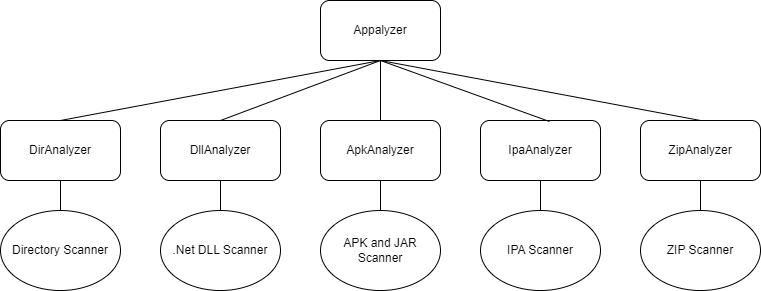

The diagram above was exported from draw.io. Its source (the exported page's mxGraphModel, read from the mxfile embedded in the PNG):
<mxGraphModel dx="2074" dy="1204" grid="1" gridSize="10" guides="1" tooltips="1" connect="1" arrows="1" fold="1" page="1" pageScale="1" pageWidth="850" pageHeight="1100" math="0" shadow="0">
  <root>
    <mxCell id="0" />
    <mxCell id="1" parent="0" />
    <mxCell id="6lUX4aUYZcDctyABewxn-1" value="Appalyzer" style="rounded=1;whiteSpace=wrap;html=1;" vertex="1" parent="1">
      <mxGeometry x="360" y="40" width="120" height="60" as="geometry" />
    </mxCell>
    <mxCell id="6lUX4aUYZcDctyABewxn-2" value="DirAnalyzer" style="rounded=1;whiteSpace=wrap;html=1;" vertex="1" parent="1">
      <mxGeometry x="40" y="160" width="120" height="60" as="geometry" />
    </mxCell>
    <mxCell id="6lUX4aUYZcDctyABewxn-3" value="DllAnalyzer" style="rounded=1;whiteSpace=wrap;html=1;" vertex="1" parent="1">
      <mxGeometry x="200" y="160" width="120" height="60" as="geometry" />
    </mxCell>
    <mxCell id="6lUX4aUYZcDctyABewxn-4" value="ApkAnalyzer" style="rounded=1;whiteSpace=wrap;html=1;" vertex="1" parent="1">
      <mxGeometry x="360" y="160" width="120" height="60" as="geometry" />
    </mxCell>
    <mxCell id="6lUX4aUYZcDctyABewxn-5" value="IpaAnalyzer" style="rounded=1;whiteSpace=wrap;html=1;" vertex="1" parent="1">
      <mxGeometry x="520" y="160" width="120" height="60" as="geometry" />
    </mxCell>
    <mxCell id="6lUX4aUYZcDctyABewxn-6" value="ZipAnalyzer" style="rounded=1;whiteSpace=wrap;html=1;" vertex="1" parent="1">
      <mxGeometry x="680" y="160" width="120" height="60" as="geometry" />
    </mxCell>
    <mxCell id="6lUX4aUYZcDctyABewxn-8" value="Directory Scanner" style="ellipse;whiteSpace=wrap;html=1;" vertex="1" parent="1">
      <mxGeometry x="40" y="250" width="120" height="80" as="geometry" />
    </mxCell>
    <mxCell id="6lUX4aUYZcDctyABewxn-10" value=".Net DLL Scanner" style="ellipse;whiteSpace=wrap;html=1;" vertex="1" parent="1">
      <mxGeometry x="200" y="250" width="120" height="80" as="geometry" />
    </mxCell>
    <mxCell id="6lUX4aUYZcDctyABewxn-11" value="APK and JAR Scanner" style="ellipse;whiteSpace=wrap;html=1;" vertex="1" parent="1">
      <mxGeometry x="360" y="250" width="120" height="80" as="geometry" />
    </mxCell>
    <mxCell id="6lUX4aUYZcDctyABewxn-12" value="IPA Scanner" style="ellipse;whiteSpace=wrap;html=1;" vertex="1" parent="1">
      <mxGeometry x="520" y="250" width="120" height="80" as="geometry" />
    </mxCell>
    <mxCell id="6lUX4aUYZcDctyABewxn-13" value="ZIP Scanner" style="ellipse;whiteSpace=wrap;html=1;" vertex="1" parent="1">
      <mxGeometry x="680" y="250" width="120" height="80" as="geometry" />
    </mxCell>
    <mxCell id="6lUX4aUYZcDctyABewxn-14" value="" style="endArrow=none;html=1;rounded=0;entryX=0.5;entryY=1;entryDx=0;entryDy=0;exitX=0.5;exitY=0;exitDx=0;exitDy=0;" edge="1" parent="1" source="6lUX4aUYZcDctyABewxn-2" target="6lUX4aUYZcDctyABewxn-1">
      <mxGeometry width="50" height="50" relative="1" as="geometry">
        <mxPoint x="680" y="640" as="sourcePoint" />
        <mxPoint x="730" y="590" as="targetPoint" />
      </mxGeometry>
    </mxCell>
    <mxCell id="6lUX4aUYZcDctyABewxn-16" value="" style="endArrow=none;html=1;rounded=0;entryX=0.5;entryY=1;entryDx=0;entryDy=0;exitX=0.5;exitY=0;exitDx=0;exitDy=0;" edge="1" parent="1" source="6lUX4aUYZcDctyABewxn-3" target="6lUX4aUYZcDctyABewxn-1">
      <mxGeometry width="50" height="50" relative="1" as="geometry">
        <mxPoint x="680" y="640" as="sourcePoint" />
        <mxPoint x="730" y="590" as="targetPoint" />
      </mxGeometry>
    </mxCell>
    <mxCell id="6lUX4aUYZcDctyABewxn-17" value="" style="endArrow=none;html=1;rounded=0;exitX=0.5;exitY=0;exitDx=0;exitDy=0;" edge="1" parent="1" source="6lUX4aUYZcDctyABewxn-4">
      <mxGeometry width="50" height="50" relative="1" as="geometry">
        <mxPoint x="510" y="140" as="sourcePoint" />
        <mxPoint x="420" y="100" as="targetPoint" />
      </mxGeometry>
    </mxCell>
    <mxCell id="6lUX4aUYZcDctyABewxn-18" value="" style="endArrow=none;html=1;rounded=0;exitX=0.575;exitY=0.017;exitDx=0;exitDy=0;exitPerimeter=0;" edge="1" parent="1" source="6lUX4aUYZcDctyABewxn-5">
      <mxGeometry width="50" height="50" relative="1" as="geometry">
        <mxPoint x="520" y="150" as="sourcePoint" />
        <mxPoint x="420" y="100" as="targetPoint" />
      </mxGeometry>
    </mxCell>
    <mxCell id="6lUX4aUYZcDctyABewxn-19" value="" style="endArrow=none;html=1;rounded=0;entryX=0.5;entryY=1;entryDx=0;entryDy=0;exitX=0.5;exitY=0;exitDx=0;exitDy=0;" edge="1" parent="1" source="6lUX4aUYZcDctyABewxn-6" target="6lUX4aUYZcDctyABewxn-1">
      <mxGeometry width="50" height="50" relative="1" as="geometry">
        <mxPoint x="600" y="150" as="sourcePoint" />
        <mxPoint x="650" y="100" as="targetPoint" />
      </mxGeometry>
    </mxCell>
    <mxCell id="6lUX4aUYZcDctyABewxn-20" value="" style="endArrow=none;html=1;rounded=0;entryX=0.5;entryY=1;entryDx=0;entryDy=0;exitX=0.5;exitY=0;exitDx=0;exitDy=0;" edge="1" parent="1" source="6lUX4aUYZcDctyABewxn-8" target="6lUX4aUYZcDctyABewxn-2">
      <mxGeometry width="50" height="50" relative="1" as="geometry">
        <mxPoint x="680" y="640" as="sourcePoint" />
        <mxPoint x="730" y="590" as="targetPoint" />
      </mxGeometry>
    </mxCell>
    <mxCell id="6lUX4aUYZcDctyABewxn-21" value="" style="endArrow=none;html=1;rounded=0;entryX=0.5;entryY=1;entryDx=0;entryDy=0;" edge="1" parent="1" source="6lUX4aUYZcDctyABewxn-10" target="6lUX4aUYZcDctyABewxn-3">
      <mxGeometry width="50" height="50" relative="1" as="geometry">
        <mxPoint x="680" y="640" as="sourcePoint" />
        <mxPoint x="730" y="590" as="targetPoint" />
      </mxGeometry>
    </mxCell>
    <mxCell id="6lUX4aUYZcDctyABewxn-22" value="" style="endArrow=none;html=1;rounded=0;entryX=0.5;entryY=1;entryDx=0;entryDy=0;" edge="1" parent="1" source="6lUX4aUYZcDctyABewxn-11" target="6lUX4aUYZcDctyABewxn-4">
      <mxGeometry width="50" height="50" relative="1" as="geometry">
        <mxPoint x="370" y="270" as="sourcePoint" />
        <mxPoint x="420" y="220" as="targetPoint" />
      </mxGeometry>
    </mxCell>
    <mxCell id="6lUX4aUYZcDctyABewxn-23" value="" style="endArrow=none;html=1;rounded=0;entryX=0.5;entryY=1;entryDx=0;entryDy=0;" edge="1" parent="1" source="6lUX4aUYZcDctyABewxn-12" target="6lUX4aUYZcDctyABewxn-5">
      <mxGeometry width="50" height="50" relative="1" as="geometry">
        <mxPoint x="680" y="640" as="sourcePoint" />
        <mxPoint x="730" y="590" as="targetPoint" />
      </mxGeometry>
    </mxCell>
    <mxCell id="6lUX4aUYZcDctyABewxn-24" value="" style="endArrow=none;html=1;rounded=0;entryX=0.5;entryY=1;entryDx=0;entryDy=0;" edge="1" parent="1" target="6lUX4aUYZcDctyABewxn-6">
      <mxGeometry width="50" height="50" relative="1" as="geometry">
        <mxPoint x="740" y="250" as="sourcePoint" />
        <mxPoint x="790" y="360" as="targetPoint" />
      </mxGeometry>
    </mxCell>
  </root>
</mxGraphModel>